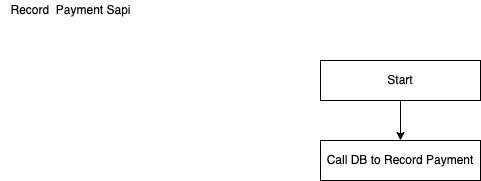

The diagram above was exported from draw.io. Its source (the exported page's mxGraphModel, read from the mxfile embedded in the PNG):
<mxGraphModel dx="1186" dy="801" grid="1" gridSize="10" guides="1" tooltips="1" connect="1" arrows="1" fold="1" page="1" pageScale="1" pageWidth="850" pageHeight="1100" math="0" shadow="0">
  <root>
    <mxCell id="0" />
    <mxCell id="1" parent="0" />
    <mxCell id="SK-Fx0BwLReZZT1Tjyfx-1" value="Record&amp;nbsp; Payment Sapi" style="text;html=1;align=center;verticalAlign=middle;resizable=0;points=[];autosize=1;" vertex="1" parent="1">
      <mxGeometry x="40" y="20" width="140" height="20" as="geometry" />
    </mxCell>
    <mxCell id="SK-Fx0BwLReZZT1Tjyfx-4" style="edgeStyle=orthogonalEdgeStyle;rounded=0;orthogonalLoop=1;jettySize=auto;html=1;" edge="1" parent="1" source="SK-Fx0BwLReZZT1Tjyfx-2" target="SK-Fx0BwLReZZT1Tjyfx-3">
      <mxGeometry relative="1" as="geometry" />
    </mxCell>
    <mxCell id="SK-Fx0BwLReZZT1Tjyfx-2" value="Start" style="rounded=0;whiteSpace=wrap;html=1;" vertex="1" parent="1">
      <mxGeometry x="360" y="80" width="160" height="40" as="geometry" />
    </mxCell>
    <mxCell id="SK-Fx0BwLReZZT1Tjyfx-3" value="Call DB to Record Payment" style="rounded=0;whiteSpace=wrap;html=1;" vertex="1" parent="1">
      <mxGeometry x="360" y="160" width="160" height="40" as="geometry" />
    </mxCell>
  </root>
</mxGraphModel>